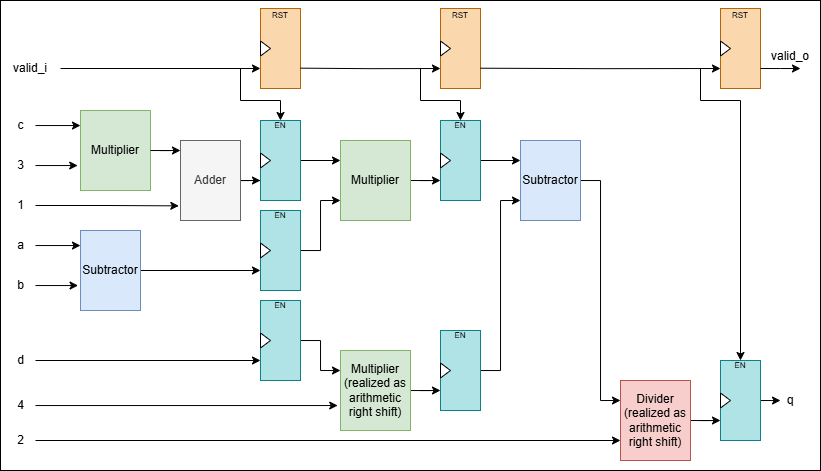

The diagram above was exported from draw.io. Its source (the exported page's mxGraphModel, read from the mxfile embedded in the PNG):
<mxGraphModel dx="983" dy="595" grid="1" gridSize="10" guides="1" tooltips="1" connect="1" arrows="1" fold="1" page="1" pageScale="1" pageWidth="850" pageHeight="1100" math="0" shadow="0">
  <root>
    <mxCell id="8fJxBT8kHRpMzMwy7W09-0" />
    <mxCell id="8fJxBT8kHRpMzMwy7W09-1" parent="8fJxBT8kHRpMzMwy7W09-0" />
    <mxCell id="w7RpwCyeJtCuy-B5C_gG-73" value="" style="rounded=0;whiteSpace=wrap;html=1;" vertex="1" parent="8fJxBT8kHRpMzMwy7W09-1">
      <mxGeometry y="90" width="820" height="470" as="geometry" />
    </mxCell>
    <mxCell id="8fJxBT8kHRpMzMwy7W09-2" value="Multiplier" style="rounded=0;whiteSpace=wrap;html=1;fillColor=#d5e8d4;strokeColor=#82b366;" vertex="1" parent="8fJxBT8kHRpMzMwy7W09-1">
      <mxGeometry x="80" y="200" width="70" height="80" as="geometry" />
    </mxCell>
    <mxCell id="8fJxBT8kHRpMzMwy7W09-3" value="c" style="text;html=1;align=center;verticalAlign=middle;resizable=0;points=[];autosize=1;strokeColor=none;fillColor=none;" vertex="1" parent="8fJxBT8kHRpMzMwy7W09-1">
      <mxGeometry x="5" y="200" width="30" height="30" as="geometry" />
    </mxCell>
    <mxCell id="8fJxBT8kHRpMzMwy7W09-4" value="3" style="text;html=1;align=center;verticalAlign=middle;resizable=0;points=[];autosize=1;strokeColor=none;fillColor=none;" vertex="1" parent="8fJxBT8kHRpMzMwy7W09-1">
      <mxGeometry x="5" y="240" width="30" height="30" as="geometry" />
    </mxCell>
    <mxCell id="8fJxBT8kHRpMzMwy7W09-5" style="edgeStyle=orthogonalEdgeStyle;rounded=0;orthogonalLoop=1;jettySize=auto;html=1;entryX=0;entryY=0.188;entryDx=0;entryDy=0;entryPerimeter=0;" edge="1" parent="8fJxBT8kHRpMzMwy7W09-1" source="8fJxBT8kHRpMzMwy7W09-3" target="8fJxBT8kHRpMzMwy7W09-2">
      <mxGeometry relative="1" as="geometry" />
    </mxCell>
    <mxCell id="8fJxBT8kHRpMzMwy7W09-6" style="edgeStyle=orthogonalEdgeStyle;rounded=0;orthogonalLoop=1;jettySize=auto;html=1;entryX=-0.04;entryY=0.688;entryDx=0;entryDy=0;entryPerimeter=0;" edge="1" parent="8fJxBT8kHRpMzMwy7W09-1" source="8fJxBT8kHRpMzMwy7W09-4" target="8fJxBT8kHRpMzMwy7W09-2">
      <mxGeometry relative="1" as="geometry" />
    </mxCell>
    <mxCell id="w7RpwCyeJtCuy-B5C_gG-26" style="edgeStyle=orthogonalEdgeStyle;rounded=0;orthogonalLoop=1;jettySize=auto;html=1;entryX=0;entryY=0.75;entryDx=0;entryDy=0;" edge="1" parent="8fJxBT8kHRpMzMwy7W09-1" source="8fJxBT8kHRpMzMwy7W09-8" target="w7RpwCyeJtCuy-B5C_gG-11">
      <mxGeometry relative="1" as="geometry" />
    </mxCell>
    <mxCell id="8fJxBT8kHRpMzMwy7W09-8" value="Subtractor" style="rounded=0;whiteSpace=wrap;html=1;fillColor=#dae8fc;strokeColor=#6c8ebf;" vertex="1" parent="8fJxBT8kHRpMzMwy7W09-1">
      <mxGeometry x="80" y="320" width="60" height="80" as="geometry" />
    </mxCell>
    <mxCell id="8fJxBT8kHRpMzMwy7W09-9" value="a" style="text;html=1;align=center;verticalAlign=middle;resizable=0;points=[];autosize=1;strokeColor=none;fillColor=none;" vertex="1" parent="8fJxBT8kHRpMzMwy7W09-1">
      <mxGeometry x="5" y="320" width="30" height="30" as="geometry" />
    </mxCell>
    <mxCell id="8fJxBT8kHRpMzMwy7W09-10" value="b" style="text;html=1;align=center;verticalAlign=middle;resizable=0;points=[];autosize=1;strokeColor=none;fillColor=none;" vertex="1" parent="8fJxBT8kHRpMzMwy7W09-1">
      <mxGeometry x="5" y="360" width="30" height="30" as="geometry" />
    </mxCell>
    <mxCell id="8fJxBT8kHRpMzMwy7W09-11" style="edgeStyle=orthogonalEdgeStyle;rounded=0;orthogonalLoop=1;jettySize=auto;html=1;entryX=0;entryY=0.188;entryDx=0;entryDy=0;entryPerimeter=0;" edge="1" parent="8fJxBT8kHRpMzMwy7W09-1" source="8fJxBT8kHRpMzMwy7W09-9" target="8fJxBT8kHRpMzMwy7W09-8">
      <mxGeometry relative="1" as="geometry" />
    </mxCell>
    <mxCell id="8fJxBT8kHRpMzMwy7W09-12" style="edgeStyle=orthogonalEdgeStyle;rounded=0;orthogonalLoop=1;jettySize=auto;html=1;entryX=-0.04;entryY=0.688;entryDx=0;entryDy=0;entryPerimeter=0;" edge="1" parent="8fJxBT8kHRpMzMwy7W09-1" source="8fJxBT8kHRpMzMwy7W09-10" target="8fJxBT8kHRpMzMwy7W09-8">
      <mxGeometry relative="1" as="geometry" />
    </mxCell>
    <mxCell id="w7RpwCyeJtCuy-B5C_gG-35" style="edgeStyle=orthogonalEdgeStyle;rounded=0;orthogonalLoop=1;jettySize=auto;html=1;entryX=0;entryY=0.75;entryDx=0;entryDy=0;" edge="1" parent="8fJxBT8kHRpMzMwy7W09-1" source="8fJxBT8kHRpMzMwy7W09-14" target="w7RpwCyeJtCuy-B5C_gG-29">
      <mxGeometry relative="1" as="geometry" />
    </mxCell>
    <mxCell id="8fJxBT8kHRpMzMwy7W09-14" value="Multiplier" style="rounded=0;whiteSpace=wrap;html=1;fillColor=#d5e8d4;strokeColor=#82b366;" vertex="1" parent="8fJxBT8kHRpMzMwy7W09-1">
      <mxGeometry x="340" y="230" width="70" height="80" as="geometry" />
    </mxCell>
    <mxCell id="w7RpwCyeJtCuy-B5C_gG-25" style="edgeStyle=orthogonalEdgeStyle;rounded=0;orthogonalLoop=1;jettySize=auto;html=1;entryX=0;entryY=0.75;entryDx=0;entryDy=0;" edge="1" parent="8fJxBT8kHRpMzMwy7W09-1" source="8fJxBT8kHRpMzMwy7W09-16" target="w7RpwCyeJtCuy-B5C_gG-5">
      <mxGeometry relative="1" as="geometry" />
    </mxCell>
    <mxCell id="8fJxBT8kHRpMzMwy7W09-16" value="Adder" style="rounded=0;whiteSpace=wrap;html=1;fillColor=#f5f5f5;strokeColor=#666666;fontColor=#333333;" vertex="1" parent="8fJxBT8kHRpMzMwy7W09-1">
      <mxGeometry x="180" y="230" width="60" height="80" as="geometry" />
    </mxCell>
    <mxCell id="8fJxBT8kHRpMzMwy7W09-17" value="1" style="text;html=1;align=center;verticalAlign=middle;resizable=0;points=[];autosize=1;strokeColor=none;fillColor=none;" vertex="1" parent="8fJxBT8kHRpMzMwy7W09-1">
      <mxGeometry x="5" y="280" width="30" height="30" as="geometry" />
    </mxCell>
    <mxCell id="8fJxBT8kHRpMzMwy7W09-18" style="edgeStyle=orthogonalEdgeStyle;rounded=0;orthogonalLoop=1;jettySize=auto;html=1;entryX=-0.028;entryY=0.817;entryDx=0;entryDy=0;entryPerimeter=0;" edge="1" parent="8fJxBT8kHRpMzMwy7W09-1" source="8fJxBT8kHRpMzMwy7W09-17" target="8fJxBT8kHRpMzMwy7W09-16">
      <mxGeometry relative="1" as="geometry" />
    </mxCell>
    <mxCell id="8fJxBT8kHRpMzMwy7W09-19" style="edgeStyle=orthogonalEdgeStyle;rounded=0;orthogonalLoop=1;jettySize=auto;html=1;entryX=0;entryY=0.125;entryDx=0;entryDy=0;entryPerimeter=0;" edge="1" parent="8fJxBT8kHRpMzMwy7W09-1" source="8fJxBT8kHRpMzMwy7W09-2" target="8fJxBT8kHRpMzMwy7W09-16">
      <mxGeometry relative="1" as="geometry" />
    </mxCell>
    <mxCell id="w7RpwCyeJtCuy-B5C_gG-36" style="edgeStyle=orthogonalEdgeStyle;rounded=0;orthogonalLoop=1;jettySize=auto;html=1;entryX=0;entryY=0.75;entryDx=0;entryDy=0;" edge="1" parent="8fJxBT8kHRpMzMwy7W09-1" source="8fJxBT8kHRpMzMwy7W09-21" target="w7RpwCyeJtCuy-B5C_gG-32">
      <mxGeometry relative="1" as="geometry" />
    </mxCell>
    <mxCell id="8fJxBT8kHRpMzMwy7W09-21" value="Multiplier&lt;div&gt;(realized as&lt;/div&gt;&lt;div&gt;arithmetic&lt;/div&gt;&lt;div&gt;right shift)&lt;/div&gt;" style="rounded=0;whiteSpace=wrap;html=1;fillColor=#d5e8d4;strokeColor=#82b366;" vertex="1" parent="8fJxBT8kHRpMzMwy7W09-1">
      <mxGeometry x="340" y="440" width="70" height="80" as="geometry" />
    </mxCell>
    <mxCell id="w7RpwCyeJtCuy-B5C_gG-28" style="edgeStyle=orthogonalEdgeStyle;rounded=0;orthogonalLoop=1;jettySize=auto;html=1;entryX=0;entryY=0.75;entryDx=0;entryDy=0;" edge="1" parent="8fJxBT8kHRpMzMwy7W09-1" source="8fJxBT8kHRpMzMwy7W09-22" target="w7RpwCyeJtCuy-B5C_gG-19">
      <mxGeometry relative="1" as="geometry" />
    </mxCell>
    <mxCell id="8fJxBT8kHRpMzMwy7W09-22" value="d" style="text;html=1;align=center;verticalAlign=middle;resizable=0;points=[];autosize=1;strokeColor=none;fillColor=none;" vertex="1" parent="8fJxBT8kHRpMzMwy7W09-1">
      <mxGeometry x="5" y="435" width="30" height="30" as="geometry" />
    </mxCell>
    <mxCell id="8fJxBT8kHRpMzMwy7W09-23" value="4" style="text;html=1;align=center;verticalAlign=middle;resizable=0;points=[];autosize=1;strokeColor=none;fillColor=none;" vertex="1" parent="8fJxBT8kHRpMzMwy7W09-1">
      <mxGeometry x="5" y="480" width="30" height="30" as="geometry" />
    </mxCell>
    <mxCell id="8fJxBT8kHRpMzMwy7W09-25" style="edgeStyle=orthogonalEdgeStyle;rounded=0;orthogonalLoop=1;jettySize=auto;html=1;entryX=-0.04;entryY=0.688;entryDx=0;entryDy=0;entryPerimeter=0;" edge="1" parent="8fJxBT8kHRpMzMwy7W09-1" source="8fJxBT8kHRpMzMwy7W09-23" target="8fJxBT8kHRpMzMwy7W09-21">
      <mxGeometry relative="1" as="geometry" />
    </mxCell>
    <mxCell id="8fJxBT8kHRpMzMwy7W09-26" style="edgeStyle=orthogonalEdgeStyle;rounded=0;orthogonalLoop=1;jettySize=auto;html=1;entryX=0;entryY=0.25;entryDx=0;entryDy=0;" edge="1" parent="8fJxBT8kHRpMzMwy7W09-1" source="8fJxBT8kHRpMzMwy7W09-27" target="8fJxBT8kHRpMzMwy7W09-29">
      <mxGeometry relative="1" as="geometry" />
    </mxCell>
    <mxCell id="8fJxBT8kHRpMzMwy7W09-27" value="Subtractor" style="rounded=0;whiteSpace=wrap;html=1;fillColor=#dae8fc;strokeColor=#6c8ebf;" vertex="1" parent="8fJxBT8kHRpMzMwy7W09-1">
      <mxGeometry x="520" y="230" width="60" height="80" as="geometry" />
    </mxCell>
    <mxCell id="w7RpwCyeJtCuy-B5C_gG-52" style="edgeStyle=orthogonalEdgeStyle;rounded=0;orthogonalLoop=1;jettySize=auto;html=1;entryX=0;entryY=0.75;entryDx=0;entryDy=0;" edge="1" parent="8fJxBT8kHRpMzMwy7W09-1" source="8fJxBT8kHRpMzMwy7W09-29" target="w7RpwCyeJtCuy-B5C_gG-49">
      <mxGeometry relative="1" as="geometry" />
    </mxCell>
    <mxCell id="8fJxBT8kHRpMzMwy7W09-29" value="&lt;div&gt;Divider&lt;/div&gt;&lt;div&gt;(realized as&lt;/div&gt;&lt;div&gt;arithmetic&lt;/div&gt;&lt;div&gt;right shift)&lt;/div&gt;" style="rounded=0;whiteSpace=wrap;html=1;fillColor=#f8cecc;strokeColor=#b85450;" vertex="1" parent="8fJxBT8kHRpMzMwy7W09-1">
      <mxGeometry x="620" y="470" width="70" height="80" as="geometry" />
    </mxCell>
    <mxCell id="8fJxBT8kHRpMzMwy7W09-30" style="edgeStyle=orthogonalEdgeStyle;rounded=0;orthogonalLoop=1;jettySize=auto;html=1;entryX=0;entryY=0.75;entryDx=0;entryDy=0;" edge="1" parent="8fJxBT8kHRpMzMwy7W09-1" source="8fJxBT8kHRpMzMwy7W09-31" target="8fJxBT8kHRpMzMwy7W09-29">
      <mxGeometry relative="1" as="geometry" />
    </mxCell>
    <mxCell id="8fJxBT8kHRpMzMwy7W09-31" value="2" style="text;html=1;align=center;verticalAlign=middle;resizable=0;points=[];autosize=1;strokeColor=none;fillColor=none;" vertex="1" parent="8fJxBT8kHRpMzMwy7W09-1">
      <mxGeometry x="5" y="515" width="30" height="30" as="geometry" />
    </mxCell>
    <mxCell id="w7RpwCyeJtCuy-B5C_gG-17" style="edgeStyle=orthogonalEdgeStyle;rounded=0;orthogonalLoop=1;jettySize=auto;html=1;entryX=0;entryY=0.25;entryDx=0;entryDy=0;" edge="1" parent="8fJxBT8kHRpMzMwy7W09-1" source="w7RpwCyeJtCuy-B5C_gG-5" target="8fJxBT8kHRpMzMwy7W09-14">
      <mxGeometry relative="1" as="geometry" />
    </mxCell>
    <mxCell id="w7RpwCyeJtCuy-B5C_gG-5" value="" style="rounded=0;whiteSpace=wrap;html=1;fillColor=#b0e3e6;strokeColor=#0e8088;" vertex="1" parent="8fJxBT8kHRpMzMwy7W09-1">
      <mxGeometry x="260" y="210" width="40" height="80" as="geometry" />
    </mxCell>
    <mxCell id="w7RpwCyeJtCuy-B5C_gG-6" value="" style="triangle;whiteSpace=wrap;html=1;" vertex="1" parent="8fJxBT8kHRpMzMwy7W09-1">
      <mxGeometry x="260" y="242.5" width="10" height="15" as="geometry" />
    </mxCell>
    <mxCell id="w7RpwCyeJtCuy-B5C_gG-7" value="&lt;font&gt;EN&lt;/font&gt;" style="text;html=1;align=center;verticalAlign=middle;whiteSpace=wrap;rounded=0;fontSize=8;" vertex="1" parent="8fJxBT8kHRpMzMwy7W09-1">
      <mxGeometry x="250" y="200" width="60" height="30" as="geometry" />
    </mxCell>
    <mxCell id="w7RpwCyeJtCuy-B5C_gG-8" value="" style="rounded=0;whiteSpace=wrap;html=1;fillColor=#fad7ac;strokeColor=#b46504;" vertex="1" parent="8fJxBT8kHRpMzMwy7W09-1">
      <mxGeometry x="260" y="98" width="40" height="80" as="geometry" />
    </mxCell>
    <mxCell id="w7RpwCyeJtCuy-B5C_gG-9" value="" style="triangle;whiteSpace=wrap;html=1;" vertex="1" parent="8fJxBT8kHRpMzMwy7W09-1">
      <mxGeometry x="260" y="130.5" width="10" height="15" as="geometry" />
    </mxCell>
    <mxCell id="w7RpwCyeJtCuy-B5C_gG-10" value="&lt;font&gt;RST&lt;/font&gt;" style="text;html=1;align=center;verticalAlign=middle;whiteSpace=wrap;rounded=0;fontSize=8;" vertex="1" parent="8fJxBT8kHRpMzMwy7W09-1">
      <mxGeometry x="250" y="90" width="60" height="30" as="geometry" />
    </mxCell>
    <mxCell id="w7RpwCyeJtCuy-B5C_gG-16" style="edgeStyle=orthogonalEdgeStyle;rounded=0;orthogonalLoop=1;jettySize=auto;html=1;entryX=0;entryY=0.75;entryDx=0;entryDy=0;" edge="1" parent="8fJxBT8kHRpMzMwy7W09-1" source="w7RpwCyeJtCuy-B5C_gG-11" target="8fJxBT8kHRpMzMwy7W09-14">
      <mxGeometry relative="1" as="geometry" />
    </mxCell>
    <mxCell id="w7RpwCyeJtCuy-B5C_gG-11" value="" style="rounded=0;whiteSpace=wrap;html=1;fillColor=#b0e3e6;strokeColor=#0e8088;" vertex="1" parent="8fJxBT8kHRpMzMwy7W09-1">
      <mxGeometry x="260" y="300" width="40" height="80" as="geometry" />
    </mxCell>
    <mxCell id="w7RpwCyeJtCuy-B5C_gG-12" value="" style="triangle;whiteSpace=wrap;html=1;" vertex="1" parent="8fJxBT8kHRpMzMwy7W09-1">
      <mxGeometry x="260" y="332.5" width="10" height="15" as="geometry" />
    </mxCell>
    <mxCell id="w7RpwCyeJtCuy-B5C_gG-13" value="&lt;font&gt;EN&lt;/font&gt;" style="text;html=1;align=center;verticalAlign=middle;whiteSpace=wrap;rounded=0;fontSize=8;" vertex="1" parent="8fJxBT8kHRpMzMwy7W09-1">
      <mxGeometry x="250" y="290" width="60" height="30" as="geometry" />
    </mxCell>
    <mxCell id="w7RpwCyeJtCuy-B5C_gG-22" style="edgeStyle=orthogonalEdgeStyle;rounded=0;orthogonalLoop=1;jettySize=auto;html=1;entryX=0;entryY=0.25;entryDx=0;entryDy=0;" edge="1" parent="8fJxBT8kHRpMzMwy7W09-1" source="w7RpwCyeJtCuy-B5C_gG-19" target="8fJxBT8kHRpMzMwy7W09-21">
      <mxGeometry relative="1" as="geometry" />
    </mxCell>
    <mxCell id="w7RpwCyeJtCuy-B5C_gG-19" value="" style="rounded=0;whiteSpace=wrap;html=1;fillColor=#b0e3e6;strokeColor=#0e8088;" vertex="1" parent="8fJxBT8kHRpMzMwy7W09-1">
      <mxGeometry x="260" y="390" width="40" height="80" as="geometry" />
    </mxCell>
    <mxCell id="w7RpwCyeJtCuy-B5C_gG-20" value="" style="triangle;whiteSpace=wrap;html=1;" vertex="1" parent="8fJxBT8kHRpMzMwy7W09-1">
      <mxGeometry x="260" y="422.5" width="10" height="15" as="geometry" />
    </mxCell>
    <mxCell id="w7RpwCyeJtCuy-B5C_gG-27" value="&lt;font&gt;EN&lt;/font&gt;" style="text;html=1;align=center;verticalAlign=middle;whiteSpace=wrap;rounded=0;fontSize=8;" vertex="1" parent="8fJxBT8kHRpMzMwy7W09-1">
      <mxGeometry x="250" y="380" width="60" height="30" as="geometry" />
    </mxCell>
    <mxCell id="w7RpwCyeJtCuy-B5C_gG-39" style="edgeStyle=orthogonalEdgeStyle;rounded=0;orthogonalLoop=1;jettySize=auto;html=1;entryX=0;entryY=0.25;entryDx=0;entryDy=0;" edge="1" parent="8fJxBT8kHRpMzMwy7W09-1" source="w7RpwCyeJtCuy-B5C_gG-29" target="8fJxBT8kHRpMzMwy7W09-27">
      <mxGeometry relative="1" as="geometry" />
    </mxCell>
    <mxCell id="w7RpwCyeJtCuy-B5C_gG-29" value="" style="rounded=0;whiteSpace=wrap;html=1;fillColor=#b0e3e6;strokeColor=#0e8088;" vertex="1" parent="8fJxBT8kHRpMzMwy7W09-1">
      <mxGeometry x="440" y="210" width="40" height="80" as="geometry" />
    </mxCell>
    <mxCell id="w7RpwCyeJtCuy-B5C_gG-30" value="" style="triangle;whiteSpace=wrap;html=1;" vertex="1" parent="8fJxBT8kHRpMzMwy7W09-1">
      <mxGeometry x="440" y="242.5" width="10" height="15" as="geometry" />
    </mxCell>
    <mxCell id="w7RpwCyeJtCuy-B5C_gG-31" value="&lt;font&gt;EN&lt;/font&gt;" style="text;html=1;align=center;verticalAlign=middle;whiteSpace=wrap;rounded=0;fontSize=8;" vertex="1" parent="8fJxBT8kHRpMzMwy7W09-1">
      <mxGeometry x="430" y="200" width="60" height="30" as="geometry" />
    </mxCell>
    <mxCell id="w7RpwCyeJtCuy-B5C_gG-40" style="edgeStyle=orthogonalEdgeStyle;rounded=0;orthogonalLoop=1;jettySize=auto;html=1;entryX=0;entryY=0.75;entryDx=0;entryDy=0;" edge="1" parent="8fJxBT8kHRpMzMwy7W09-1" source="w7RpwCyeJtCuy-B5C_gG-32" target="8fJxBT8kHRpMzMwy7W09-27">
      <mxGeometry relative="1" as="geometry" />
    </mxCell>
    <mxCell id="w7RpwCyeJtCuy-B5C_gG-32" value="" style="rounded=0;whiteSpace=wrap;html=1;fillColor=#b0e3e6;strokeColor=#0e8088;" vertex="1" parent="8fJxBT8kHRpMzMwy7W09-1">
      <mxGeometry x="440" y="420" width="40" height="80" as="geometry" />
    </mxCell>
    <mxCell id="w7RpwCyeJtCuy-B5C_gG-33" value="" style="triangle;whiteSpace=wrap;html=1;" vertex="1" parent="8fJxBT8kHRpMzMwy7W09-1">
      <mxGeometry x="440" y="452.5" width="10" height="15" as="geometry" />
    </mxCell>
    <mxCell id="w7RpwCyeJtCuy-B5C_gG-34" value="&lt;font&gt;EN&lt;/font&gt;" style="text;html=1;align=center;verticalAlign=middle;whiteSpace=wrap;rounded=0;fontSize=8;" vertex="1" parent="8fJxBT8kHRpMzMwy7W09-1">
      <mxGeometry x="430" y="410" width="60" height="30" as="geometry" />
    </mxCell>
    <mxCell id="w7RpwCyeJtCuy-B5C_gG-43" value="" style="rounded=0;whiteSpace=wrap;html=1;fillColor=#fad7ac;strokeColor=#b46504;" vertex="1" parent="8fJxBT8kHRpMzMwy7W09-1">
      <mxGeometry x="440" y="98" width="40" height="80" as="geometry" />
    </mxCell>
    <mxCell id="w7RpwCyeJtCuy-B5C_gG-44" value="" style="triangle;whiteSpace=wrap;html=1;" vertex="1" parent="8fJxBT8kHRpMzMwy7W09-1">
      <mxGeometry x="440" y="130.5" width="10" height="15" as="geometry" />
    </mxCell>
    <mxCell id="w7RpwCyeJtCuy-B5C_gG-45" value="&lt;font&gt;RST&lt;/font&gt;" style="text;html=1;align=center;verticalAlign=middle;whiteSpace=wrap;rounded=0;fontSize=8;" vertex="1" parent="8fJxBT8kHRpMzMwy7W09-1">
      <mxGeometry x="430" y="90" width="60" height="30" as="geometry" />
    </mxCell>
    <mxCell id="w7RpwCyeJtCuy-B5C_gG-46" value="" style="rounded=0;whiteSpace=wrap;html=1;fillColor=#fad7ac;strokeColor=#b46504;" vertex="1" parent="8fJxBT8kHRpMzMwy7W09-1">
      <mxGeometry x="720" y="98" width="40" height="80" as="geometry" />
    </mxCell>
    <mxCell id="w7RpwCyeJtCuy-B5C_gG-47" value="" style="triangle;whiteSpace=wrap;html=1;" vertex="1" parent="8fJxBT8kHRpMzMwy7W09-1">
      <mxGeometry x="720" y="130.5" width="10" height="15" as="geometry" />
    </mxCell>
    <mxCell id="w7RpwCyeJtCuy-B5C_gG-48" value="&lt;font&gt;RST&lt;/font&gt;" style="text;html=1;align=center;verticalAlign=middle;whiteSpace=wrap;rounded=0;fontSize=8;" vertex="1" parent="8fJxBT8kHRpMzMwy7W09-1">
      <mxGeometry x="710" y="90" width="60" height="30" as="geometry" />
    </mxCell>
    <mxCell id="w7RpwCyeJtCuy-B5C_gG-55" style="edgeStyle=orthogonalEdgeStyle;rounded=0;orthogonalLoop=1;jettySize=auto;html=1;" edge="1" parent="8fJxBT8kHRpMzMwy7W09-1" source="w7RpwCyeJtCuy-B5C_gG-49">
      <mxGeometry relative="1" as="geometry">
        <mxPoint x="780" y="490" as="targetPoint" />
      </mxGeometry>
    </mxCell>
    <mxCell id="w7RpwCyeJtCuy-B5C_gG-49" value="" style="rounded=0;whiteSpace=wrap;html=1;fillColor=#b0e3e6;strokeColor=#0e8088;" vertex="1" parent="8fJxBT8kHRpMzMwy7W09-1">
      <mxGeometry x="720" y="450" width="40" height="80" as="geometry" />
    </mxCell>
    <mxCell id="w7RpwCyeJtCuy-B5C_gG-50" value="" style="triangle;whiteSpace=wrap;html=1;" vertex="1" parent="8fJxBT8kHRpMzMwy7W09-1">
      <mxGeometry x="720" y="482.5" width="10" height="15" as="geometry" />
    </mxCell>
    <mxCell id="w7RpwCyeJtCuy-B5C_gG-51" value="&lt;font&gt;EN&lt;/font&gt;" style="text;html=1;align=center;verticalAlign=middle;whiteSpace=wrap;rounded=0;fontSize=8;" vertex="1" parent="8fJxBT8kHRpMzMwy7W09-1">
      <mxGeometry x="710" y="440" width="60" height="30" as="geometry" />
    </mxCell>
    <mxCell id="w7RpwCyeJtCuy-B5C_gG-56" value="q" style="text;html=1;align=center;verticalAlign=middle;whiteSpace=wrap;rounded=0;" vertex="1" parent="8fJxBT8kHRpMzMwy7W09-1">
      <mxGeometry x="760" y="475" width="60" height="30" as="geometry" />
    </mxCell>
    <mxCell id="w7RpwCyeJtCuy-B5C_gG-62" style="edgeStyle=orthogonalEdgeStyle;rounded=0;orthogonalLoop=1;jettySize=auto;html=1;entryX=0;entryY=0.75;entryDx=0;entryDy=0;" edge="1" parent="8fJxBT8kHRpMzMwy7W09-1" source="w7RpwCyeJtCuy-B5C_gG-61" target="w7RpwCyeJtCuy-B5C_gG-8">
      <mxGeometry relative="1" as="geometry" />
    </mxCell>
    <mxCell id="w7RpwCyeJtCuy-B5C_gG-61" value="valid_i" style="text;html=1;align=center;verticalAlign=middle;whiteSpace=wrap;rounded=0;" vertex="1" parent="8fJxBT8kHRpMzMwy7W09-1">
      <mxGeometry y="143" width="60" height="30" as="geometry" />
    </mxCell>
    <mxCell id="w7RpwCyeJtCuy-B5C_gG-63" style="edgeStyle=orthogonalEdgeStyle;rounded=0;orthogonalLoop=1;jettySize=auto;html=1;entryX=0;entryY=0.75;entryDx=0;entryDy=0;" edge="1" parent="8fJxBT8kHRpMzMwy7W09-1" target="w7RpwCyeJtCuy-B5C_gG-43">
      <mxGeometry relative="1" as="geometry">
        <mxPoint x="300" y="157.66" as="sourcePoint" />
        <mxPoint x="360" y="157.66" as="targetPoint" />
      </mxGeometry>
    </mxCell>
    <mxCell id="w7RpwCyeJtCuy-B5C_gG-64" style="edgeStyle=orthogonalEdgeStyle;rounded=0;orthogonalLoop=1;jettySize=auto;html=1;entryX=0;entryY=0.75;entryDx=0;entryDy=0;" edge="1" parent="8fJxBT8kHRpMzMwy7W09-1" target="w7RpwCyeJtCuy-B5C_gG-46">
      <mxGeometry relative="1" as="geometry">
        <mxPoint x="480" y="157.71" as="sourcePoint" />
        <mxPoint x="540" y="157.71" as="targetPoint" />
      </mxGeometry>
    </mxCell>
    <mxCell id="w7RpwCyeJtCuy-B5C_gG-68" value="" style="endArrow=classic;html=1;rounded=0;" edge="1" parent="8fJxBT8kHRpMzMwy7W09-1">
      <mxGeometry width="50" height="50" relative="1" as="geometry">
        <mxPoint x="240" y="158" as="sourcePoint" />
        <mxPoint x="280" y="210" as="targetPoint" />
        <Array as="points">
          <mxPoint x="240" y="190" />
          <mxPoint x="280" y="190" />
        </Array>
      </mxGeometry>
    </mxCell>
    <mxCell id="w7RpwCyeJtCuy-B5C_gG-69" value="" style="endArrow=classic;html=1;rounded=0;" edge="1" parent="8fJxBT8kHRpMzMwy7W09-1">
      <mxGeometry width="50" height="50" relative="1" as="geometry">
        <mxPoint x="420" y="158" as="sourcePoint" />
        <mxPoint x="460" y="210" as="targetPoint" />
        <Array as="points">
          <mxPoint x="420" y="190" />
          <mxPoint x="460" y="190" />
        </Array>
      </mxGeometry>
    </mxCell>
    <mxCell id="w7RpwCyeJtCuy-B5C_gG-70" value="" style="endArrow=classic;html=1;rounded=0;" edge="1" parent="8fJxBT8kHRpMzMwy7W09-1" target="w7RpwCyeJtCuy-B5C_gG-49">
      <mxGeometry width="50" height="50" relative="1" as="geometry">
        <mxPoint x="700" y="158" as="sourcePoint" />
        <mxPoint x="740" y="210" as="targetPoint" />
        <Array as="points">
          <mxPoint x="700" y="190" />
          <mxPoint x="740" y="190" />
        </Array>
      </mxGeometry>
    </mxCell>
    <mxCell id="w7RpwCyeJtCuy-B5C_gG-71" style="edgeStyle=orthogonalEdgeStyle;rounded=0;orthogonalLoop=1;jettySize=auto;html=1;entryX=0;entryY=0.75;entryDx=0;entryDy=0;" edge="1" parent="8fJxBT8kHRpMzMwy7W09-1">
      <mxGeometry relative="1" as="geometry">
        <mxPoint x="760" y="158" as="sourcePoint" />
        <mxPoint x="800" y="158" as="targetPoint" />
        <Array as="points">
          <mxPoint x="780" y="158" />
          <mxPoint x="780" y="158" />
        </Array>
      </mxGeometry>
    </mxCell>
    <mxCell id="w7RpwCyeJtCuy-B5C_gG-72" value="valid_o" style="text;html=1;align=center;verticalAlign=middle;whiteSpace=wrap;rounded=0;" vertex="1" parent="8fJxBT8kHRpMzMwy7W09-1">
      <mxGeometry x="760" y="130.5" width="60" height="30" as="geometry" />
    </mxCell>
  </root>
</mxGraphModel>